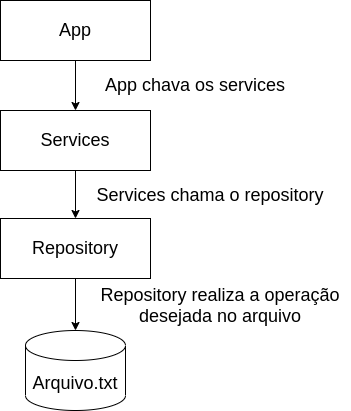

The diagram above was exported from draw.io. Its source (the exported page's mxGraphModel, read from the mxfile embedded in the PNG):
<mxGraphModel dx="728" dy="624" grid="1" gridSize="10" guides="1" tooltips="1" connect="1" arrows="1" fold="1" page="1" pageScale="1" pageWidth="827" pageHeight="1169" math="0" shadow="0">
  <root>
    <mxCell id="0" />
    <mxCell id="1" parent="0" />
    <mxCell id="7" style="edgeStyle=none;html=1;entryX=0.5;entryY=0;entryDx=0;entryDy=0;fontSize=18;" edge="1" parent="1" source="2" target="3">
      <mxGeometry relative="1" as="geometry" />
    </mxCell>
    <mxCell id="2" value="&lt;font style=&quot;font-size: 18px&quot;&gt;App&lt;/font&gt;" style="rounded=0;whiteSpace=wrap;html=1;" vertex="1" parent="1">
      <mxGeometry x="80" y="150" width="150" height="60" as="geometry" />
    </mxCell>
    <mxCell id="8" style="edgeStyle=none;html=1;entryX=0.5;entryY=0;entryDx=0;entryDy=0;fontSize=18;" edge="1" parent="1" source="3" target="4">
      <mxGeometry relative="1" as="geometry" />
    </mxCell>
    <mxCell id="3" value="&lt;font style=&quot;font-size: 18px&quot;&gt;Services&lt;/font&gt;" style="rounded=0;whiteSpace=wrap;html=1;" vertex="1" parent="1">
      <mxGeometry x="80" y="260" width="150" height="60" as="geometry" />
    </mxCell>
    <mxCell id="9" style="edgeStyle=none;html=1;entryX=0.5;entryY=0;entryDx=0;entryDy=0;entryPerimeter=0;fontSize=18;" edge="1" parent="1" source="4" target="6">
      <mxGeometry relative="1" as="geometry" />
    </mxCell>
    <mxCell id="4" value="&lt;font style=&quot;font-size: 18px&quot;&gt;Repository&lt;/font&gt;" style="rounded=0;whiteSpace=wrap;html=1;" vertex="1" parent="1">
      <mxGeometry x="80" y="368" width="150" height="60" as="geometry" />
    </mxCell>
    <mxCell id="6" value="Arquivo.txt" style="shape=cylinder3;whiteSpace=wrap;html=1;boundedLbl=1;backgroundOutline=1;size=15;fontSize=18;" vertex="1" parent="1">
      <mxGeometry x="105" y="480" width="100" height="80" as="geometry" />
    </mxCell>
    <mxCell id="10" value="App chava os services" style="text;html=1;strokeColor=none;fillColor=none;align=center;verticalAlign=middle;whiteSpace=wrap;rounded=0;fontSize=18;" vertex="1" parent="1">
      <mxGeometry x="170" y="220" width="210" height="30" as="geometry" />
    </mxCell>
    <mxCell id="11" value="Services chama o repository" style="text;html=1;strokeColor=none;fillColor=none;align=center;verticalAlign=middle;whiteSpace=wrap;rounded=0;fontSize=18;" vertex="1" parent="1">
      <mxGeometry x="170" y="330" width="240" height="30" as="geometry" />
    </mxCell>
    <mxCell id="12" value="Repository realiza a operação desejada no arquivo" style="text;html=1;strokeColor=none;fillColor=none;align=center;verticalAlign=middle;whiteSpace=wrap;rounded=0;fontSize=18;" vertex="1" parent="1">
      <mxGeometry x="170" y="440" width="260" height="30" as="geometry" />
    </mxCell>
  </root>
</mxGraphModel>